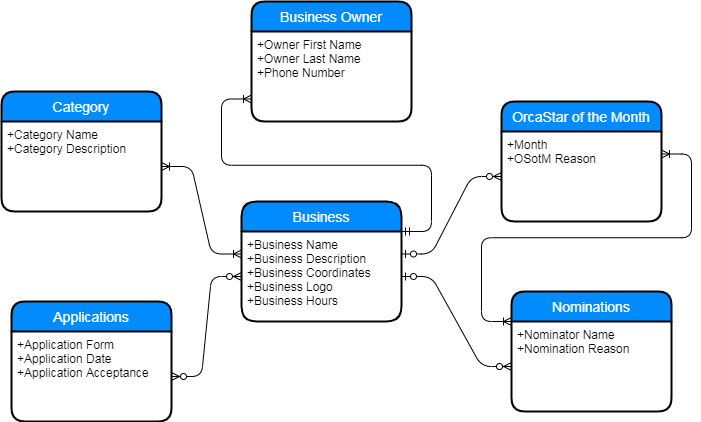

The diagram above was exported from draw.io. Its source (the exported page's mxGraphModel, read from the mxfile embedded in the PNG):
<mxGraphModel dx="1259" dy="476" grid="1" gridSize="10" guides="1" tooltips="1" connect="1" arrows="1" fold="1" page="1" pageScale="1" pageWidth="827" pageHeight="1169" math="0" shadow="0">
  <root>
    <mxCell id="WIyWlLk6GJQsqaUBKTNV-0" />
    <mxCell id="WIyWlLk6GJQsqaUBKTNV-1" parent="WIyWlLk6GJQsqaUBKTNV-0" />
    <mxCell id="LwGI1YgtpNBrBEO5Uu-b-4" value="OrcaStar of the Month" style="swimlane;childLayout=stackLayout;horizontal=1;startSize=30;horizontalStack=0;fillColor=#008cff;fontColor=#FFFFFF;rounded=1;fontSize=14;fontStyle=0;strokeWidth=2;resizeParent=0;resizeLast=1;shadow=0;dashed=0;align=center;" vertex="1" parent="WIyWlLk6GJQsqaUBKTNV-1">
      <mxGeometry x="560" y="160" width="160" height="120" as="geometry" />
    </mxCell>
    <mxCell id="LwGI1YgtpNBrBEO5Uu-b-5" value="+Month&#10;+OSotM Reason" style="align=left;strokeColor=none;fillColor=none;spacingLeft=4;fontSize=12;verticalAlign=top;resizable=0;rotatable=0;part=1;" vertex="1" parent="LwGI1YgtpNBrBEO5Uu-b-4">
      <mxGeometry y="30" width="160" height="90" as="geometry" />
    </mxCell>
    <mxCell id="LwGI1YgtpNBrBEO5Uu-b-11" value="Nominations" style="swimlane;childLayout=stackLayout;horizontal=1;startSize=30;horizontalStack=0;fillColor=#008cff;fontColor=#FFFFFF;rounded=1;fontSize=14;fontStyle=0;strokeWidth=2;resizeParent=0;resizeLast=1;shadow=0;dashed=0;align=center;" vertex="1" parent="WIyWlLk6GJQsqaUBKTNV-1">
      <mxGeometry x="570" y="350" width="160" height="120" as="geometry" />
    </mxCell>
    <mxCell id="LwGI1YgtpNBrBEO5Uu-b-12" value="+Nominator Name&#10;+Nomination Reason" style="align=left;strokeColor=none;fillColor=none;spacingLeft=4;fontSize=12;verticalAlign=top;resizable=0;rotatable=0;part=1;" vertex="1" parent="LwGI1YgtpNBrBEO5Uu-b-11">
      <mxGeometry y="30" width="160" height="90" as="geometry" />
    </mxCell>
    <mxCell id="LwGI1YgtpNBrBEO5Uu-b-6" value="Category" style="swimlane;childLayout=stackLayout;horizontal=1;startSize=30;horizontalStack=0;fillColor=#008cff;fontColor=#FFFFFF;rounded=1;fontSize=14;fontStyle=0;strokeWidth=2;resizeParent=0;resizeLast=1;shadow=0;dashed=0;align=center;" vertex="1" parent="WIyWlLk6GJQsqaUBKTNV-1">
      <mxGeometry x="60" y="150" width="160" height="120" as="geometry" />
    </mxCell>
    <mxCell id="LwGI1YgtpNBrBEO5Uu-b-7" value="+Category Name&#10;+Category Description" style="align=left;strokeColor=none;fillColor=none;spacingLeft=4;fontSize=12;verticalAlign=top;resizable=0;rotatable=0;part=1;" vertex="1" parent="LwGI1YgtpNBrBEO5Uu-b-6">
      <mxGeometry y="30" width="160" height="90" as="geometry" />
    </mxCell>
    <mxCell id="LwGI1YgtpNBrBEO5Uu-b-9" value="Business" style="swimlane;childLayout=stackLayout;horizontal=1;startSize=30;horizontalStack=0;fillColor=#008cff;fontColor=#FFFFFF;rounded=1;fontSize=14;fontStyle=0;strokeWidth=2;resizeParent=0;resizeLast=1;shadow=0;dashed=0;align=center;arcSize=17;" vertex="1" parent="WIyWlLk6GJQsqaUBKTNV-1">
      <mxGeometry x="300" y="260" width="160" height="120" as="geometry" />
    </mxCell>
    <mxCell id="LwGI1YgtpNBrBEO5Uu-b-10" value="+Business Name&#10;+Business Description&#10;+Business Coordinates&#10;+Business Logo&#10;+Business Hours" style="align=left;strokeColor=none;fillColor=none;spacingLeft=4;fontSize=12;verticalAlign=top;resizable=0;rotatable=0;part=1;" vertex="1" parent="LwGI1YgtpNBrBEO5Uu-b-9">
      <mxGeometry y="30" width="160" height="90" as="geometry" />
    </mxCell>
    <mxCell id="LwGI1YgtpNBrBEO5Uu-b-13" value="Applications" style="swimlane;childLayout=stackLayout;horizontal=1;startSize=30;horizontalStack=0;fillColor=#008cff;fontColor=#FFFFFF;rounded=1;fontSize=14;fontStyle=0;strokeWidth=2;resizeParent=0;resizeLast=1;shadow=0;dashed=0;align=center;" vertex="1" parent="WIyWlLk6GJQsqaUBKTNV-1">
      <mxGeometry x="70" y="360" width="160" height="120" as="geometry" />
    </mxCell>
    <mxCell id="LwGI1YgtpNBrBEO5Uu-b-14" value="+Application Form&#10;+Application Date&#10;+Application Acceptance" style="align=left;strokeColor=none;fillColor=none;spacingLeft=4;fontSize=12;verticalAlign=top;resizable=0;rotatable=0;part=1;" vertex="1" parent="LwGI1YgtpNBrBEO5Uu-b-13">
      <mxGeometry y="30" width="160" height="90" as="geometry" />
    </mxCell>
    <mxCell id="LwGI1YgtpNBrBEO5Uu-b-20" value="" style="edgeStyle=entityRelationEdgeStyle;fontSize=12;html=1;endArrow=ERoneToMany;startArrow=ERoneToMany;exitX=1;exitY=0.25;exitDx=0;exitDy=0;entryX=0;entryY=0;entryDx=0;entryDy=0;" edge="1" parent="WIyWlLk6GJQsqaUBKTNV-1" source="LwGI1YgtpNBrBEO5Uu-b-5" target="LwGI1YgtpNBrBEO5Uu-b-12">
      <mxGeometry width="100" height="100" relative="1" as="geometry">
        <mxPoint x="710" y="180" as="sourcePoint" />
        <mxPoint x="790" y="240" as="targetPoint" />
      </mxGeometry>
    </mxCell>
    <mxCell id="LwGI1YgtpNBrBEO5Uu-b-2" value="Business Owner" style="swimlane;childLayout=stackLayout;horizontal=1;startSize=30;horizontalStack=0;fillColor=#008cff;fontColor=#FFFFFF;rounded=1;fontSize=14;fontStyle=0;strokeWidth=2;resizeParent=0;resizeLast=1;shadow=0;dashed=0;align=center;" vertex="1" parent="WIyWlLk6GJQsqaUBKTNV-1">
      <mxGeometry x="310" y="60" width="160" height="120" as="geometry" />
    </mxCell>
    <mxCell id="LwGI1YgtpNBrBEO5Uu-b-3" value="+Owner First Name&#10;+Owner Last Name&#10;+Phone Number" style="align=left;strokeColor=none;fillColor=none;spacingLeft=4;fontSize=12;verticalAlign=top;resizable=0;rotatable=0;part=1;" vertex="1" parent="LwGI1YgtpNBrBEO5Uu-b-2">
      <mxGeometry y="30" width="160" height="90" as="geometry" />
    </mxCell>
    <mxCell id="LwGI1YgtpNBrBEO5Uu-b-27" value="" style="edgeStyle=entityRelationEdgeStyle;fontSize=12;html=1;endArrow=ERoneToMany;startArrow=ERmandOne;entryX=0;entryY=0.75;entryDx=0;entryDy=0;exitX=1;exitY=0;exitDx=0;exitDy=0;" edge="1" parent="WIyWlLk6GJQsqaUBKTNV-1" source="LwGI1YgtpNBrBEO5Uu-b-10" target="LwGI1YgtpNBrBEO5Uu-b-3">
      <mxGeometry width="100" height="100" relative="1" as="geometry">
        <mxPoint x="260" y="280" as="sourcePoint" />
        <mxPoint x="1040" y="120" as="targetPoint" />
      </mxGeometry>
    </mxCell>
    <mxCell id="LwGI1YgtpNBrBEO5Uu-b-28" value="" style="edgeStyle=entityRelationEdgeStyle;fontSize=12;html=1;endArrow=ERoneToMany;startArrow=ERoneToMany;exitX=1;exitY=0.5;exitDx=0;exitDy=0;entryX=0;entryY=0.25;entryDx=0;entryDy=0;" edge="1" parent="WIyWlLk6GJQsqaUBKTNV-1" source="LwGI1YgtpNBrBEO5Uu-b-7" target="LwGI1YgtpNBrBEO5Uu-b-10">
      <mxGeometry width="100" height="100" relative="1" as="geometry">
        <mxPoint x="720" y="190" as="sourcePoint" />
        <mxPoint x="820" y="90" as="targetPoint" />
      </mxGeometry>
    </mxCell>
    <mxCell id="LwGI1YgtpNBrBEO5Uu-b-29" value="" style="edgeStyle=entityRelationEdgeStyle;fontSize=12;html=1;endArrow=ERzeroToMany;endFill=1;startArrow=ERzeroToMany;exitX=1;exitY=0.5;exitDx=0;exitDy=0;entryX=0;entryY=0.5;entryDx=0;entryDy=0;" edge="1" parent="WIyWlLk6GJQsqaUBKTNV-1" source="LwGI1YgtpNBrBEO5Uu-b-14" target="LwGI1YgtpNBrBEO5Uu-b-10">
      <mxGeometry width="100" height="100" relative="1" as="geometry">
        <mxPoint x="300" y="550" as="sourcePoint" />
        <mxPoint x="400" y="450" as="targetPoint" />
      </mxGeometry>
    </mxCell>
    <mxCell id="LwGI1YgtpNBrBEO5Uu-b-31" value="" style="edgeStyle=entityRelationEdgeStyle;fontSize=12;html=1;endArrow=ERzeroToMany;startArrow=ERzeroToOne;entryX=0;entryY=0.5;entryDx=0;entryDy=0;exitX=1;exitY=0.25;exitDx=0;exitDy=0;" edge="1" parent="WIyWlLk6GJQsqaUBKTNV-1" source="LwGI1YgtpNBrBEO5Uu-b-10" target="LwGI1YgtpNBrBEO5Uu-b-5">
      <mxGeometry width="100" height="100" relative="1" as="geometry">
        <mxPoint x="510" y="290" as="sourcePoint" />
        <mxPoint x="510" y="160" as="targetPoint" />
      </mxGeometry>
    </mxCell>
    <mxCell id="LwGI1YgtpNBrBEO5Uu-b-35" value="" style="edgeStyle=entityRelationEdgeStyle;fontSize=12;html=1;endArrow=ERzeroToMany;startArrow=ERzeroToOne;entryX=0;entryY=0.5;entryDx=0;entryDy=0;exitX=1;exitY=0.5;exitDx=0;exitDy=0;" edge="1" parent="WIyWlLk6GJQsqaUBKTNV-1" source="LwGI1YgtpNBrBEO5Uu-b-10" target="LwGI1YgtpNBrBEO5Uu-b-12">
      <mxGeometry width="100" height="100" relative="1" as="geometry">
        <mxPoint x="470" y="322.5" as="sourcePoint" />
        <mxPoint x="570" y="245" as="targetPoint" />
      </mxGeometry>
    </mxCell>
  </root>
</mxGraphModel>